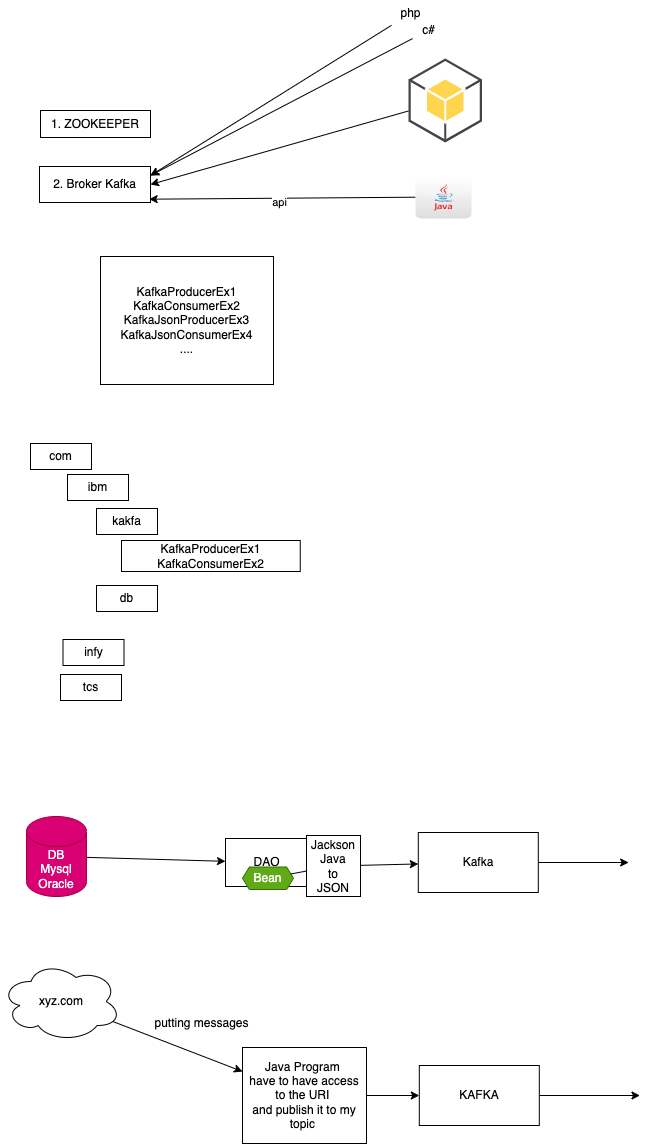

The diagram above was exported from draw.io. Its source (the exported page's mxGraphModel, read from the mxfile embedded in the PNG):
<mxGraphModel dx="796" dy="532" grid="0" gridSize="10" guides="1" tooltips="1" connect="1" arrows="1" fold="1" page="0" pageScale="1" pageWidth="827" pageHeight="1169" math="0" shadow="0">
  <root>
    <mxCell id="0" />
    <mxCell id="1" parent="0" />
    <mxCell id="2" value="1. ZOOKEEPER" style="rounded=0;whiteSpace=wrap;html=1;" vertex="1" parent="1">
      <mxGeometry x="216" y="246" width="110" height="27" as="geometry" />
    </mxCell>
    <mxCell id="6" style="edgeStyle=none;html=1;entryX=0.988;entryY=0.908;entryDx=0;entryDy=0;entryPerimeter=0;" edge="1" parent="1" source="4" target="5">
      <mxGeometry relative="1" as="geometry" />
    </mxCell>
    <mxCell id="21" value="api" style="edgeLabel;html=1;align=center;verticalAlign=middle;resizable=0;points=[];" vertex="1" connectable="0" parent="6">
      <mxGeometry x="0.0207" y="-1" relative="1" as="geometry">
        <mxPoint y="5" as="offset" />
      </mxGeometry>
    </mxCell>
    <mxCell id="4" value="" style="dashed=0;outlineConnect=0;html=1;align=center;labelPosition=center;verticalLabelPosition=bottom;verticalAlign=top;shape=mxgraph.webicons.java;gradientColor=#DFDEDE" vertex="1" parent="1">
      <mxGeometry x="591" y="311" width="56" height="43" as="geometry" />
    </mxCell>
    <mxCell id="5" value="2. Broker Kafka" style="rounded=0;whiteSpace=wrap;html=1;" vertex="1" parent="1">
      <mxGeometry x="215" y="302" width="111" height="36" as="geometry" />
    </mxCell>
    <mxCell id="7" value="KafkaProducerEx1&lt;br&gt;KafkaConsumerEx2&lt;br&gt;KafkaJsonProducerEx3&lt;br&gt;KafkaJsonConsumerEx4&lt;br&gt;...." style="rounded=0;whiteSpace=wrap;html=1;" vertex="1" parent="1">
      <mxGeometry x="276" y="392" width="173" height="128" as="geometry" />
    </mxCell>
    <mxCell id="8" value="com" style="rounded=0;whiteSpace=wrap;html=1;" vertex="1" parent="1">
      <mxGeometry x="206" y="579" width="61" height="26" as="geometry" />
    </mxCell>
    <mxCell id="9" value="ibm" style="rounded=0;whiteSpace=wrap;html=1;" vertex="1" parent="1">
      <mxGeometry x="243" y="610" width="61" height="26" as="geometry" />
    </mxCell>
    <mxCell id="10" value="infy" style="rounded=0;whiteSpace=wrap;html=1;" vertex="1" parent="1">
      <mxGeometry x="238.5" y="775" width="61" height="26" as="geometry" />
    </mxCell>
    <mxCell id="11" value="tcs" style="rounded=0;whiteSpace=wrap;html=1;" vertex="1" parent="1">
      <mxGeometry x="236" y="810" width="61" height="26" as="geometry" />
    </mxCell>
    <mxCell id="12" value="kakfa" style="rounded=0;whiteSpace=wrap;html=1;" vertex="1" parent="1">
      <mxGeometry x="272" y="644" width="61" height="26" as="geometry" />
    </mxCell>
    <mxCell id="13" value="db" style="rounded=0;whiteSpace=wrap;html=1;" vertex="1" parent="1">
      <mxGeometry x="272" y="721" width="61" height="26" as="geometry" />
    </mxCell>
    <mxCell id="14" value="KafkaProducerEx1&lt;br&gt;KafkaConsumerEx2" style="rounded=0;whiteSpace=wrap;html=1;" vertex="1" parent="1">
      <mxGeometry x="297" y="676" width="178.75" height="31" as="geometry" />
    </mxCell>
    <mxCell id="16" style="edgeStyle=none;html=1;entryX=1;entryY=0.5;entryDx=0;entryDy=0;" edge="1" parent="1" source="15" target="5">
      <mxGeometry relative="1" as="geometry" />
    </mxCell>
    <mxCell id="15" value="" style="outlineConnect=0;dashed=0;verticalLabelPosition=bottom;verticalAlign=top;align=center;html=1;shape=mxgraph.aws3.android;fillColor=#FFD44F;gradientColor=none;" vertex="1" parent="1">
      <mxGeometry x="584" y="194" width="73.5" height="84" as="geometry" />
    </mxCell>
    <mxCell id="18" style="edgeStyle=none;html=1;entryX=1;entryY=0.25;entryDx=0;entryDy=0;" edge="1" parent="1" source="17" target="5">
      <mxGeometry relative="1" as="geometry" />
    </mxCell>
    <mxCell id="17" value="php" style="text;html=1;align=center;verticalAlign=middle;resizable=0;points=[];autosize=1;strokeColor=none;fillColor=none;" vertex="1" parent="1">
      <mxGeometry x="567" y="136" width="38" height="26" as="geometry" />
    </mxCell>
    <mxCell id="20" style="edgeStyle=none;html=1;entryX=1;entryY=0.25;entryDx=0;entryDy=0;" edge="1" parent="1" source="19" target="5">
      <mxGeometry relative="1" as="geometry" />
    </mxCell>
    <mxCell id="19" value="c#" style="text;html=1;align=center;verticalAlign=middle;resizable=0;points=[];autosize=1;strokeColor=none;fillColor=none;" vertex="1" parent="1">
      <mxGeometry x="588" y="153" width="31" height="26" as="geometry" />
    </mxCell>
    <mxCell id="23" style="edgeStyle=none;html=1;" edge="1" parent="1" source="22" target="24">
      <mxGeometry relative="1" as="geometry">
        <mxPoint x="408.46879069010424" y="992" as="targetPoint" />
      </mxGeometry>
    </mxCell>
    <mxCell id="22" value="DB&lt;br&gt;Mysql&lt;br&gt;Oracle" style="shape=cylinder3;whiteSpace=wrap;html=1;boundedLbl=1;backgroundOutline=1;size=15;fillColor=#d80073;fontColor=#ffffff;strokeColor=#A50040;" vertex="1" parent="1">
      <mxGeometry x="202" y="952" width="60" height="80" as="geometry" />
    </mxCell>
    <mxCell id="26" style="edgeStyle=none;html=1;startArrow=none;" edge="1" parent="1" source="37" target="27">
      <mxGeometry relative="1" as="geometry">
        <mxPoint x="653.8021240234375" y="998" as="targetPoint" />
      </mxGeometry>
    </mxCell>
    <mxCell id="24" value="DAO" style="rounded=0;whiteSpace=wrap;html=1;" vertex="1" parent="1">
      <mxGeometry x="401" y="974" width="83" height="48" as="geometry" />
    </mxCell>
    <mxCell id="35" style="edgeStyle=none;html=1;" edge="1" parent="1" source="27">
      <mxGeometry relative="1" as="geometry">
        <mxPoint x="804.1354573567708" y="998" as="targetPoint" />
      </mxGeometry>
    </mxCell>
    <mxCell id="27" value="Kafka" style="rounded=0;whiteSpace=wrap;html=1;" vertex="1" parent="1">
      <mxGeometry x="593.8021240234375" y="968" width="120" height="60" as="geometry" />
    </mxCell>
    <mxCell id="29" style="edgeStyle=none;html=1;" edge="1" parent="1" source="28" target="31">
      <mxGeometry relative="1" as="geometry">
        <mxPoint x="434.13545735677076" y="1205.60009765625" as="targetPoint" />
      </mxGeometry>
    </mxCell>
    <mxCell id="28" value="xyz.com" style="ellipse;shape=cloud;whiteSpace=wrap;html=1;" vertex="1" parent="1">
      <mxGeometry x="176.5" y="1097" width="120" height="80" as="geometry" />
    </mxCell>
    <mxCell id="30" value="putting messages" style="text;html=1;align=center;verticalAlign=middle;resizable=0;points=[];autosize=1;strokeColor=none;fillColor=none;" vertex="1" parent="1">
      <mxGeometry x="321" y="1146" width="112" height="26" as="geometry" />
    </mxCell>
    <mxCell id="32" style="edgeStyle=none;html=1;" edge="1" parent="1" source="31" target="33">
      <mxGeometry relative="1" as="geometry">
        <mxPoint x="654.8021240234375" y="1231" as="targetPoint" />
      </mxGeometry>
    </mxCell>
    <mxCell id="31" value="Java Program&amp;nbsp;&lt;br&gt;have to have access to the URI&amp;nbsp;&lt;br&gt;and publish it to my topic&amp;nbsp;" style="rounded=0;whiteSpace=wrap;html=1;" vertex="1" parent="1">
      <mxGeometry x="418" y="1183" width="124" height="96" as="geometry" />
    </mxCell>
    <mxCell id="34" style="edgeStyle=none;html=1;" edge="1" parent="1" source="33">
      <mxGeometry relative="1" as="geometry">
        <mxPoint x="815.4687906901042" y="1231" as="targetPoint" />
      </mxGeometry>
    </mxCell>
    <mxCell id="33" value="KAFKA" style="rounded=0;whiteSpace=wrap;html=1;" vertex="1" parent="1">
      <mxGeometry x="594.8021240234375" y="1201" width="120" height="60" as="geometry" />
    </mxCell>
    <mxCell id="36" value="" style="edgeStyle=none;html=1;endArrow=none;" edge="1" parent="1" source="24" target="25">
      <mxGeometry relative="1" as="geometry">
        <mxPoint x="593.8021240234375" y="998" as="targetPoint" />
        <mxPoint x="501" y="998" as="sourcePoint" />
      </mxGeometry>
    </mxCell>
    <mxCell id="25" value="Bean" style="shape=hexagon;perimeter=hexagonPerimeter2;whiteSpace=wrap;html=1;fixedSize=1;size=6.918741861979072;fillColor=#60a917;fontColor=#ffffff;strokeColor=#2D7600;" vertex="1" parent="1">
      <mxGeometry x="418" y="1002.5" width="51" height="22.5" as="geometry" />
    </mxCell>
    <mxCell id="38" value="" style="edgeStyle=none;html=1;startArrow=none;endArrow=none;" edge="1" parent="1" source="25" target="37">
      <mxGeometry relative="1" as="geometry">
        <mxPoint x="593.8021240234375" y="1002.4935352145785" as="targetPoint" />
        <mxPoint x="467.8772174967826" y="1011.9243352457461" as="sourcePoint" />
      </mxGeometry>
    </mxCell>
    <mxCell id="37" value="Jackson&lt;br&gt;Java&lt;br&gt;to&lt;br&gt;JSON" style="rounded=0;whiteSpace=wrap;html=1;" vertex="1" parent="1">
      <mxGeometry x="482" y="971" width="54" height="61" as="geometry" />
    </mxCell>
  </root>
</mxGraphModel>